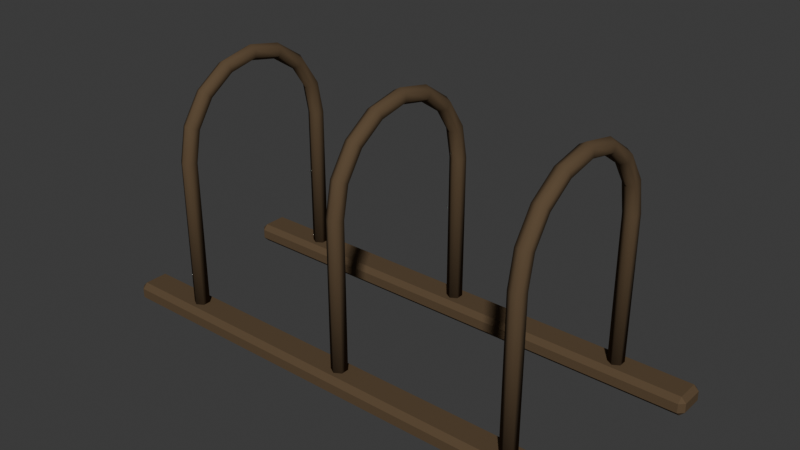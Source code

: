 # Source: bicycle_rack.blend  (saved by Blender 5.2.45; exported with 4.5.12 LTS)
import bpy
from mathutils import Matrix  # noqa: F401  (used for matrix-valued properties, if any)

bpy.ops.wm.read_factory_settings(use_empty=True)
scene = bpy.context.scene
scene.name = 'Scene'

# ---- collections
col_collection = bpy.data.collections.new('Collection'); scene.collection.children.link(col_collection)

# ---- materials (node trees are filled in below, after node groups)
mat_metal_009 = bpy.data.materials.new('metal.009')
mat_metal_009.diffuse_color = (0.1095, 0.07227, 0.03955, 1.0)

# ---- material node trees
mat_metal_009.use_nodes = True; mat_metal_009.node_tree.nodes.clear()
_N = mat_metal_009.node_tree.nodes; _L = mat_metal_009.node_tree.links
n0 = _N.new('ShaderNodeBsdfPrincipled'); n0.name = 'Principled BSDF'; n0.location = (-200, 100)
n0.inputs[0].default_value = (0.1095, 0.07227, 0.03955, 1.0)
n0.inputs[2].default_value = 0.94
n0.inputs[10].default_value = 0.005
n0.inputs[13].default_value = 0.15
n1 = _N.new('ShaderNodeOutputMaterial'); n1.name = 'Material Output'; n1.location = (200, 100)
_L.new(n0.outputs[0], n1.inputs[0])
n1.is_active_output = True

# ---- world
world_world = bpy.data.worlds.new('World'); scene.world = world_world
world_world.use_nodes = True; world_world.node_tree.nodes.clear()
_N = world_world.node_tree.nodes; _L = world_world.node_tree.links
n0 = _N.new('ShaderNodeOutputWorld'); n0.name = 'World Output'; n0.location = (200, 100)
n1 = _N.new('ShaderNodeBackground'); n1.name = 'Background'; n1.location = (-200, 100)
n1.inputs[0].default_value = (0.05088, 0.05088, 0.05088, 1.0)
_L.new(n1.outputs[0], n0.inputs[0])
n0.is_active_output = True
world_world.color = (0.05088, 0.05088, 0.05088)
world_world.sun_shadow_jitter_overblur = 0.0

# ---- meshes
me_u_loop_bike_support = bpy.data.meshes.new('U-loop bike support')
me_u_loop_bike_support.from_pydata([(-0.65, 0.328, 0.07), (-0.6742, 0.314, 0.07), (-0.6742, 0.286, 0.07), (-0.65, 0.272, 0.07), (-0.6258, 0.286, 0.07), (-0.6258, 0.314, 0.07), (-0.65, 0.328, 0.601), (-0.6742, 0.314, 0.6005), (-0.6742, 0.286, 0.5995), (-0.65, 0.272, 0.599), (-0.6258, 0.286, 0.5995), (-0.6258, 0.314, 0.6005), (-0.65, 0.303, 0.7255), (-0.6742, 0.2901, 0.7202), (-0.6742, 0.2642, 0.7094), (-0.65, 0.2513, 0.7041), (-0.6258, 0.2642, 0.7094), (-0.6258, 0.2901, 0.7202), (-0.65, 0.2319, 0.8319), (-0.6742, 0.222, 0.822), (-0.6742, 0.2022, 0.8022), (-0.65, 0.1923, 0.7923), (-0.6258, 0.2022, 0.8022), (-0.6258, 0.222, 0.822), (-0.65, 0.1255, 0.903), (-0.6742, 0.1202, 0.8901), (-0.6742, 0.1094, 0.8642), (-0.65, 0.1041, 0.8513), (-0.6258, 0.1094, 0.8642), (-0.6258, 0.1202, 0.8901), (-0.65, 1.837e-17, 0.928), (-0.6742, 1.837e-17, 0.914), (-0.6742, 1.837e-17, 0.886), (-0.65, 1.837e-17, 0.872), (-0.6258, 1.837e-17, 0.886), (-0.6258, 1.837e-17, 0.914), (-0.65, -0.1255, 0.903), (-0.6742, -0.1202, 0.8901), (-0.6742, -0.1094, 0.8642), (-0.65, -0.1041, 0.8513), (-0.6258, -0.1094, 0.8642), (-0.6258, -0.1202, 0.8901), (-0.65, -0.2319, 0.8319), (-0.6742, -0.222, 0.822), (-0.6742, -0.2022, 0.8022), (-0.65, -0.1923, 0.7923), (-0.6258, -0.2022, 0.8022), (-0.6258, -0.222, 0.822), (-0.65, -0.303, 0.7255), (-0.6742, -0.2901, 0.7202), (-0.6742, -0.2642, 0.7094), (-0.65, -0.2513, 0.7041), (-0.6258, -0.2642, 0.7094), (-0.6258, -0.2901, 0.7202), (-0.65, -0.328, 0.601), (-0.6742, -0.314, 0.6005), (-0.6742, -0.286, 0.5995), (-0.65, -0.272, 0.599), (-0.6258, -0.286, 0.5995), (-0.6258, -0.314, 0.6005), (-0.65, -0.328, 0.07), (-0.6742, -0.314, 0.07), (-0.6742, -0.286, 0.07), (-0.65, -0.272, 0.07), (-0.6258, -0.286, 0.07), (-0.6258, -0.314, 0.07)], [], [(0, 1, 7, 6), (1, 2, 8, 7), (2, 3, 9, 8), (3, 4, 10, 9), (4, 5, 11, 10), (5, 0, 6, 11), (6, 7, 13, 12), (7, 8, 14, 13), (8, 9, 15, 14), (9, 10, 16, 15), (10, 11, 17, 16), (11, 6, 12, 17), (12, 13, 19, 18), (13, 14, 20, 19), (14, 15, 21, 20), (15, 16, 22, 21), (16, 17, 23, 22), (17, 12, 18, 23), (18, 19, 25, 24), (19, 20, 26, 25), (20, 21, 27, 26), (21, 22, 28, 27), (22, 23, 29, 28), (23, 18, 24, 29), (24, 25, 31, 30), (25, 26, 32, 31), (26, 27, 33, 32), (27, 28, 34, 33), (28, 29, 35, 34), (29, 24, 30, 35), (30, 31, 37, 36), (31, 32, 38, 37), (32, 33, 39, 38), (33, 34, 40, 39), (34, 35, 41, 40), (35, 30, 36, 41), (36, 37, 43, 42), (37, 38, 44, 43), (38, 39, 45, 44), (39, 40, 46, 45), (40, 41, 47, 46), (41, 36, 42, 47), (42, 43, 49, 48), (43, 44, 50, 49), (44, 45, 51, 50), (45, 46, 52, 51), (46, 47, 53, 52), (47, 42, 48, 53), (48, 49, 55, 54), (49, 50, 56, 55), (50, 51, 57, 56), (51, 52, 58, 57), (52, 53, 59, 58), (53, 48, 54, 59), (54, 55, 61, 60), (55, 56, 62, 61), (56, 57, 63, 62), (57, 58, 64, 63), (58, 59, 65, 64), (59, 54, 60, 65), (5, 4, 3, 2, 1, 0), (60, 61, 62, 63, 64, 65)])
me_u_loop_bike_support.polygons.foreach_set('use_smooth', [True] * 62)
me_u_loop_bike_support.materials.append(mat_metal_009)
me_u_loop_bike_support.update()
me_u_loop_bike_support_001 = bpy.data.meshes.new('U-loop bike support.001')
me_u_loop_bike_support_001.from_pydata([(0.0, 0.328, 0.07), (-0.02425, 0.314, 0.07), (-0.02425, 0.286, 0.07), (-3.429e-18, 0.272, 0.07), (0.02425, 0.286, 0.07), (0.02425, 0.314, 0.07), (0.0, 0.328, 0.601), (-0.02425, 0.314, 0.6005), (-0.02425, 0.286, 0.5995), (-3.429e-18, 0.272, 0.599), (0.02425, 0.286, 0.5995), (0.02425, 0.314, 0.6005), (0.0, 0.303, 0.7255), (-0.02425, 0.2901, 0.7202), (-0.02425, 0.2642, 0.7094), (-3.429e-18, 0.2513, 0.7041), (0.02425, 0.2642, 0.7094), (0.02425, 0.2901, 0.7202), (0.0, 0.2319, 0.8319), (-0.02425, 0.222, 0.822), (-0.02425, 0.2022, 0.8022), (-3.429e-18, 0.1923, 0.7923), (0.02425, 0.2022, 0.8022), (0.02425, 0.222, 0.822), (0.0, 0.1255, 0.903), (-0.02425, 0.1202, 0.8901), (-0.02425, 0.1094, 0.8642), (-3.429e-18, 0.1041, 0.8513), (0.02425, 0.1094, 0.8642), (0.02425, 0.1202, 0.8901), (0.0, 1.837e-17, 0.928), (-0.02425, 1.837e-17, 0.914), (-0.02425, 1.837e-17, 0.886), (-3.429e-18, 1.837e-17, 0.872), (0.02425, 1.837e-17, 0.886), (0.02425, 1.837e-17, 0.914), (0.0, -0.1255, 0.903), (-0.02425, -0.1202, 0.8901), (-0.02425, -0.1094, 0.8642), (-3.429e-18, -0.1041, 0.8513), (0.02425, -0.1094, 0.8642), (0.02425, -0.1202, 0.8901), (0.0, -0.2319, 0.8319), (-0.02425, -0.222, 0.822), (-0.02425, -0.2022, 0.8022), (-3.429e-18, -0.1923, 0.7923), (0.02425, -0.2022, 0.8022), (0.02425, -0.222, 0.822), (0.0, -0.303, 0.7255), (-0.02425, -0.2901, 0.7202), (-0.02425, -0.2642, 0.7094), (-3.429e-18, -0.2513, 0.7041), (0.02425, -0.2642, 0.7094), (0.02425, -0.2901, 0.7202), (0.0, -0.328, 0.601), (-0.02425, -0.314, 0.6005), (-0.02425, -0.286, 0.5995), (-3.429e-18, -0.272, 0.599), (0.02425, -0.286, 0.5995), (0.02425, -0.314, 0.6005), (0.0, -0.328, 0.07), (-0.02425, -0.314, 0.07), (-0.02425, -0.286, 0.07), (-3.429e-18, -0.272, 0.07), (0.02425, -0.286, 0.07), (0.02425, -0.314, 0.07)], [], [(0, 1, 7, 6), (1, 2, 8, 7), (2, 3, 9, 8), (3, 4, 10, 9), (4, 5, 11, 10), (5, 0, 6, 11), (6, 7, 13, 12), (7, 8, 14, 13), (8, 9, 15, 14), (9, 10, 16, 15), (10, 11, 17, 16), (11, 6, 12, 17), (12, 13, 19, 18), (13, 14, 20, 19), (14, 15, 21, 20), (15, 16, 22, 21), (16, 17, 23, 22), (17, 12, 18, 23), (18, 19, 25, 24), (19, 20, 26, 25), (20, 21, 27, 26), (21, 22, 28, 27), (22, 23, 29, 28), (23, 18, 24, 29), (24, 25, 31, 30), (25, 26, 32, 31), (26, 27, 33, 32), (27, 28, 34, 33), (28, 29, 35, 34), (29, 24, 30, 35), (30, 31, 37, 36), (31, 32, 38, 37), (32, 33, 39, 38), (33, 34, 40, 39), (34, 35, 41, 40), (35, 30, 36, 41), (36, 37, 43, 42), (37, 38, 44, 43), (38, 39, 45, 44), (39, 40, 46, 45), (40, 41, 47, 46), (41, 36, 42, 47), (42, 43, 49, 48), (43, 44, 50, 49), (44, 45, 51, 50), (45, 46, 52, 51), (46, 47, 53, 52), (47, 42, 48, 53), (48, 49, 55, 54), (49, 50, 56, 55), (50, 51, 57, 56), (51, 52, 58, 57), (52, 53, 59, 58), (53, 48, 54, 59), (54, 55, 61, 60), (55, 56, 62, 61), (56, 57, 63, 62), (57, 58, 64, 63), (58, 59, 65, 64), (59, 54, 60, 65), (5, 4, 3, 2, 1, 0), (60, 61, 62, 63, 64, 65)])
me_u_loop_bike_support_001.polygons.foreach_set('use_smooth', [True] * 62)
me_u_loop_bike_support_001.materials.append(mat_metal_009)
me_u_loop_bike_support_001.update()
me_u_loop_bike_support_002 = bpy.data.meshes.new('U-loop bike support.002')
me_u_loop_bike_support_002.from_pydata([(0.65, 0.328, 0.07), (0.6258, 0.314, 0.07), (0.6258, 0.286, 0.07), (0.65, 0.272, 0.07), (0.6742, 0.286, 0.07), (0.6742, 0.314, 0.07), (0.65, 0.328, 0.601), (0.6258, 0.314, 0.6005), (0.6258, 0.286, 0.5995), (0.65, 0.272, 0.599), (0.6742, 0.286, 0.5995), (0.6742, 0.314, 0.6005), (0.65, 0.303, 0.7255), (0.6258, 0.2901, 0.7202), (0.6258, 0.2642, 0.7094), (0.65, 0.2513, 0.7041), (0.6742, 0.2642, 0.7094), (0.6742, 0.2901, 0.7202), (0.65, 0.2319, 0.8319), (0.6258, 0.222, 0.822), (0.6258, 0.2022, 0.8022), (0.65, 0.1923, 0.7923), (0.6742, 0.2022, 0.8022), (0.6742, 0.222, 0.822), (0.65, 0.1255, 0.903), (0.6258, 0.1202, 0.8901), (0.6258, 0.1094, 0.8642), (0.65, 0.1041, 0.8513), (0.6742, 0.1094, 0.8642), (0.6742, 0.1202, 0.8901), (0.65, 1.837e-17, 0.928), (0.6258, 1.837e-17, 0.914), (0.6258, 1.837e-17, 0.886), (0.65, 1.837e-17, 0.872), (0.6742, 1.837e-17, 0.886), (0.6742, 1.837e-17, 0.914), (0.65, -0.1255, 0.903), (0.6258, -0.1202, 0.8901), (0.6258, -0.1094, 0.8642), (0.65, -0.1041, 0.8513), (0.6742, -0.1094, 0.8642), (0.6742, -0.1202, 0.8901), (0.65, -0.2319, 0.8319), (0.6258, -0.222, 0.822), (0.6258, -0.2022, 0.8022), (0.65, -0.1923, 0.7923), (0.6742, -0.2022, 0.8022), (0.6742, -0.222, 0.822), (0.65, -0.303, 0.7255), (0.6258, -0.2901, 0.7202), (0.6258, -0.2642, 0.7094), (0.65, -0.2513, 0.7041), (0.6742, -0.2642, 0.7094), (0.6742, -0.2901, 0.7202), (0.65, -0.328, 0.601), (0.6258, -0.314, 0.6005), (0.6258, -0.286, 0.5995), (0.65, -0.272, 0.599), (0.6742, -0.286, 0.5995), (0.6742, -0.314, 0.6005), (0.65, -0.328, 0.07), (0.6258, -0.314, 0.07), (0.6258, -0.286, 0.07), (0.65, -0.272, 0.07), (0.6742, -0.286, 0.07), (0.6742, -0.314, 0.07)], [], [(0, 1, 7, 6), (1, 2, 8, 7), (2, 3, 9, 8), (3, 4, 10, 9), (4, 5, 11, 10), (5, 0, 6, 11), (6, 7, 13, 12), (7, 8, 14, 13), (8, 9, 15, 14), (9, 10, 16, 15), (10, 11, 17, 16), (11, 6, 12, 17), (12, 13, 19, 18), (13, 14, 20, 19), (14, 15, 21, 20), (15, 16, 22, 21), (16, 17, 23, 22), (17, 12, 18, 23), (18, 19, 25, 24), (19, 20, 26, 25), (20, 21, 27, 26), (21, 22, 28, 27), (22, 23, 29, 28), (23, 18, 24, 29), (24, 25, 31, 30), (25, 26, 32, 31), (26, 27, 33, 32), (27, 28, 34, 33), (28, 29, 35, 34), (29, 24, 30, 35), (30, 31, 37, 36), (31, 32, 38, 37), (32, 33, 39, 38), (33, 34, 40, 39), (34, 35, 41, 40), (35, 30, 36, 41), (36, 37, 43, 42), (37, 38, 44, 43), (38, 39, 45, 44), (39, 40, 46, 45), (40, 41, 47, 46), (41, 36, 42, 47), (42, 43, 49, 48), (43, 44, 50, 49), (44, 45, 51, 50), (45, 46, 52, 51), (46, 47, 53, 52), (47, 42, 48, 53), (48, 49, 55, 54), (49, 50, 56, 55), (50, 51, 57, 56), (51, 52, 58, 57), (52, 53, 59, 58), (53, 48, 54, 59), (54, 55, 61, 60), (55, 56, 62, 61), (56, 57, 63, 62), (57, 58, 64, 63), (58, 59, 65, 64), (59, 54, 60, 65), (5, 4, 3, 2, 1, 0), (60, 61, 62, 63, 64, 65)])
me_u_loop_bike_support_002.polygons.foreach_set('use_smooth', [True] * 62)
me_u_loop_bike_support_002.materials.append(mat_metal_009)
me_u_loop_bike_support_002.update()
me_cube_064 = bpy.data.meshes.new('Cube.064')
me_cube_064.from_pydata([(-0.92, -0.06, -0.035), (-0.92, -0.06, 0.035), (-0.92, 0.06, -0.035), (-0.92, 0.06, 0.035), (0.92, -0.06, -0.035), (0.92, -0.06, 0.035), (0.92, 0.06, -0.035), (0.92, 0.06, 0.035)], [], [(0, 1, 3, 2), (2, 3, 7, 6), (6, 7, 5, 4), (4, 5, 1, 0), (2, 6, 4, 0), (7, 3, 1, 5)])
_uv = me_cube_064.uv_layers.new(name='UVMap')
_uv.uv.foreach_set('vector', [0.375, 0.0, 0.625, 0.0, 0.625, 0.25, 0.375, 0.25, 0.375, 0.25, 0.625, 0.25, 0.625, 0.5, 0.375, 0.5, 0.375, 0.5, 0.625, 0.5, 0.625, 0.75, 0.375, 0.75, 0.375, 0.75, 0.625, 0.75, 0.625, 1.0, 0.375, 1.0, 0.125, 0.5, 0.375, 0.5, 0.375, 0.75, 0.125, 0.75, 0.625, 0.5, 0.875, 0.5, 0.875, 0.75, 0.625, 0.75])
me_cube_064.materials.append(mat_metal_009)
me_cube_064.update()
me_cube_066 = bpy.data.meshes.new('Cube.066')
me_cube_066.from_pydata([(-0.92, -0.06, -0.035), (-0.92, -0.06, 0.035), (-0.92, 0.06, -0.035), (-0.92, 0.06, 0.035), (0.92, -0.06, -0.035), (0.92, -0.06, 0.035), (0.92, 0.06, -0.035), (0.92, 0.06, 0.035)], [], [(0, 1, 3, 2), (2, 3, 7, 6), (6, 7, 5, 4), (4, 5, 1, 0), (2, 6, 4, 0), (7, 3, 1, 5)])
_uv = me_cube_066.uv_layers.new(name='UVMap')
_uv.uv.foreach_set('vector', [0.375, 0.0, 0.625, 0.0, 0.625, 0.25, 0.375, 0.25, 0.375, 0.25, 0.625, 0.25, 0.625, 0.5, 0.375, 0.5, 0.375, 0.5, 0.625, 0.5, 0.625, 0.75, 0.375, 0.75, 0.375, 0.75, 0.625, 0.75, 0.625, 1.0, 0.375, 1.0, 0.125, 0.5, 0.375, 0.5, 0.375, 0.75, 0.125, 0.75, 0.625, 0.5, 0.875, 0.5, 0.875, 0.75, 0.625, 0.75])
me_cube_066.materials.append(mat_metal_009)
me_cube_066.update()

# ---- objects
ob_bicycle_rack___installation_pivot = bpy.data.objects.new('bicycle_rack / installation pivot', None)
ob_u_loop_bike_support = bpy.data.objects.new('U-loop bike support', me_u_loop_bike_support)
ob_u_loop_bike_support_001 = bpy.data.objects.new('U-loop bike support.001', me_u_loop_bike_support_001)
ob_u_loop_bike_support_002 = bpy.data.objects.new('U-loop bike support.002', me_u_loop_bike_support_002)
ob_rack_ground_rail = bpy.data.objects.new('Rack ground rail', me_cube_064)
ob_rack_ground_rail_001 = bpy.data.objects.new('Rack ground rail.001', me_cube_066)

# ---- transforms, parenting, visibility, modifiers, constraints
ob_bicycle_rack___installation_pivot.location = (0.0, 0.0, 0.0)
ob_u_loop_bike_support.parent = ob_bicycle_rack___installation_pivot
ob_u_loop_bike_support.location = (0.0, 0.0, 0.0)
ob_u_loop_bike_support_001.parent = ob_bicycle_rack___installation_pivot
ob_u_loop_bike_support_001.location = (0.0, 0.0, 0.0)
ob_u_loop_bike_support_002.parent = ob_bicycle_rack___installation_pivot
ob_u_loop_bike_support_002.location = (0.0, 0.0, 0.0)
ob_rack_ground_rail.parent = ob_bicycle_rack___installation_pivot
ob_rack_ground_rail.location = (0.0, 0.3, 0.035)
_m = ob_rack_ground_rail.modifiers.new('Soft edge', 'BEVEL')
_m.width = 0.018
_m.width_pct = 0.018
_m = ob_rack_ground_rail.modifiers.new('Weighted corner normals', 'WEIGHTED_NORMAL')
_m.keep_sharp = True
ob_rack_ground_rail_001.parent = ob_bicycle_rack___installation_pivot
ob_rack_ground_rail_001.location = (0.0, -0.3, 0.035)
_m = ob_rack_ground_rail_001.modifiers.new('Soft edge', 'BEVEL')
_m.width = 0.018
_m.width_pct = 0.018
_m = ob_rack_ground_rail_001.modifiers.new('Weighted corner normals', 'WEIGHTED_NORMAL')
_m.keep_sharp = True

# ---- collection membership
scene.collection.objects.link(ob_bicycle_rack___installation_pivot)
scene.collection.objects.link(ob_u_loop_bike_support)
scene.collection.objects.link(ob_u_loop_bike_support_001)
scene.collection.objects.link(ob_u_loop_bike_support_002)
col_collection.objects.link(ob_rack_ground_rail)
col_collection.objects.link(ob_rack_ground_rail_001)

# ---- scene / render settings (as saved in the file)
scene.frame_start = 1; scene.frame_end = 250; scene.frame_set(1)
scene.render.engine = 'BLENDER_EEVEE_NEXT'
scene.render.bake_bias = 0.0
scene.render.bake_samples = 0
scene.render.compositor_device = 'GPU'
scene.eevee.use_volume_custom_range = False
scene.eevee.fast_gi_thickness_near = 0.1
scene.eevee.fast_gi_thickness_far = 0.0
scene.eevee.ray_tracing_options.screen_trace_thickness = 0.1
bpy.context.view_layer.update()

# ---- added for rendering (the .blend has no active camera and no usable light): camera, sun
cam_auto = bpy.data.cameras.new('AutoCamera')
cam_auto.lens = 50.0
cam_auto.sensor_width = 36.0
cam_auto.clip_end = 1000.0
ob_auto_camera = bpy.data.objects.new('AutoCamera', cam_auto)
scene.collection.objects.link(ob_auto_camera)
ob_auto_camera.location = (2.0197, -2.42364, 2.07976)
ob_auto_camera.rotation_euler = (1.09748, -7.21219e-08, 0.694738)
scene.camera = ob_auto_camera
light_auto_sun = bpy.data.lights.new('AutoSun', 'SUN')
light_auto_sun.energy = 3.0
light_auto_sun.angle = 0.0523599
ob_auto_sun = bpy.data.objects.new('AutoSun', light_auto_sun)
scene.collection.objects.link(ob_auto_sun)
ob_auto_sun.rotation_euler = (0.872665, 0.174533, 0.523599)
bpy.context.view_layer.update()
